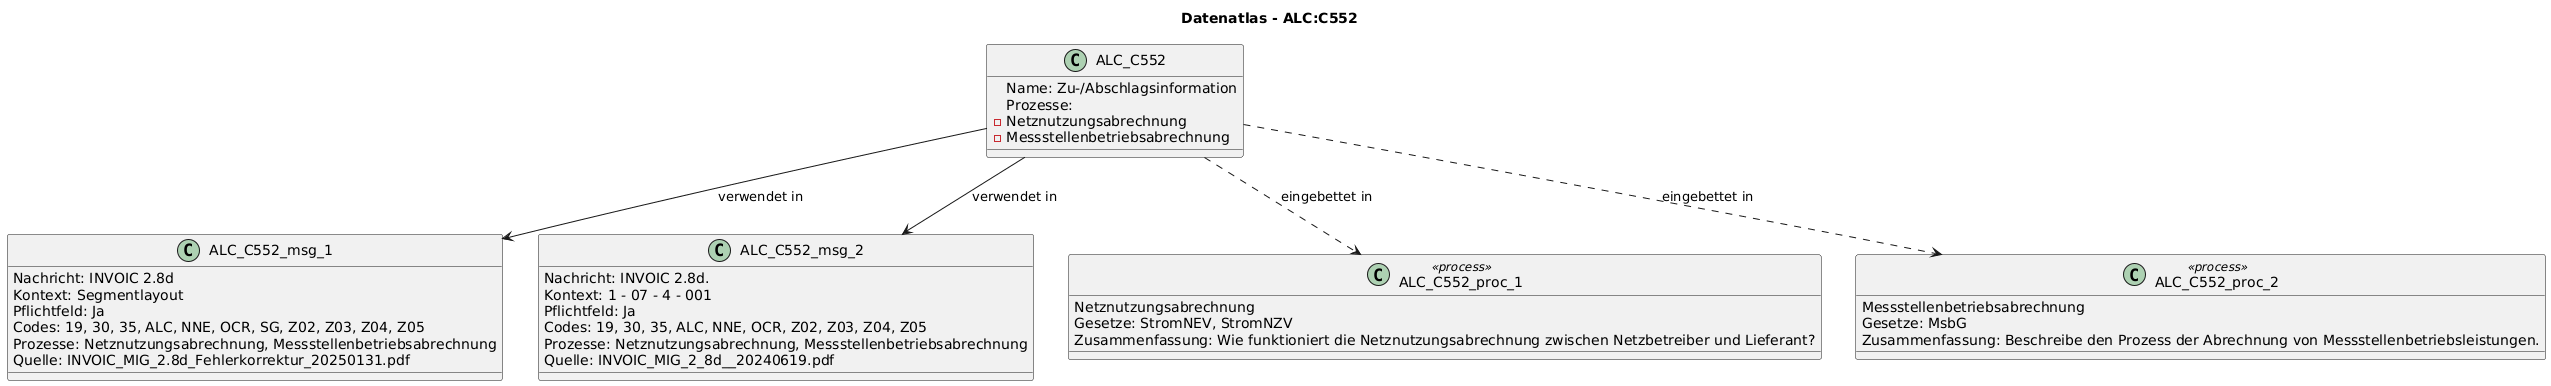

The diagram above was rendered by PlantUML. Its source (embedded in the PNG):
@startuml
title Datenatlas - ALC:C552
class ALC_C552 {
  Name: Zu-/Abschlagsinformation
  Prozesse:
    - Netznutzungsabrechnung
    - Messstellenbetriebsabrechnung
}
class ALC_C552_msg_1 {
  Nachricht: INVOIC 2.8d
  Kontext: Segmentlayout
  Pflichtfeld: Ja
  Codes: 19, 30, 35, ALC, NNE, OCR, SG, Z02, Z03, Z04, Z05
  Prozesse: Netznutzungsabrechnung, Messstellenbetriebsabrechnung
  Quelle: INVOIC_MIG_2.8d_Fehlerkorrektur_20250131.pdf
}
ALC_C552 --> ALC_C552_msg_1 : verwendet in
class ALC_C552_msg_2 {
  Nachricht: INVOIC 2.8d.
  Kontext: 1 - 07 - 4 - 001
  Pflichtfeld: Ja
  Codes: 19, 30, 35, ALC, NNE, OCR, Z02, Z03, Z04, Z05
  Prozesse: Netznutzungsabrechnung, Messstellenbetriebsabrechnung
  Quelle: INVOIC_MIG_2_8d__20240619.pdf
}
ALC_C552 --> ALC_C552_msg_2 : verwendet in
class ALC_C552_proc_1 <<process>> {
  Netznutzungsabrechnung
  Gesetze: StromNEV, StromNZV
  Zusammenfassung: Wie funktioniert die Netznutzungsabrechnung zwischen Netzbetreiber und Lieferant?
}
ALC_C552 ..> ALC_C552_proc_1 : eingebettet in
class ALC_C552_proc_2 <<process>> {
  Messstellenbetriebsabrechnung
  Gesetze: MsbG
  Zusammenfassung: Beschreibe den Prozess der Abrechnung von Messstellenbetriebsleistungen.
}
ALC_C552 ..> ALC_C552_proc_2 : eingebettet in
@enduml